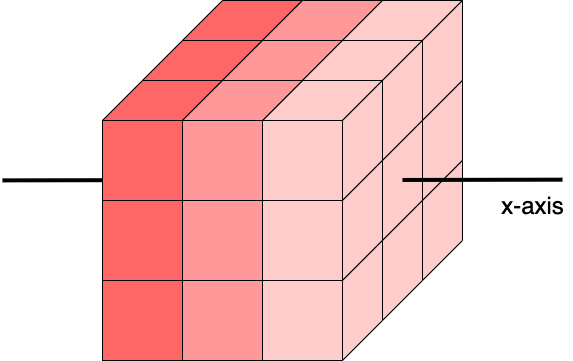

The diagram above was exported from draw.io. Its source (the exported page's mxGraphModel, read from the mxfile embedded in the PNG):
<mxGraphModel dx="-514" dy="747" grid="1" gridSize="10" guides="1" tooltips="1" connect="1" arrows="1" fold="1" page="1" pageScale="1" pageWidth="850" pageHeight="1100" math="0" shadow="0">
  <root>
    <mxCell id="0" />
    <mxCell id="1" parent="0" />
    <mxCell id="r-IhYzbtpX1BAuDz-4sQ-1" value="" style="endArrow=none;html=1;strokeWidth=4;fontSize=24;" parent="1" edge="1">
      <mxGeometry width="50" height="50" relative="1" as="geometry">
        <mxPoint x="2220" y="599.8699999999999" as="sourcePoint" />
        <mxPoint x="2380" y="599.5799999999999" as="targetPoint" />
      </mxGeometry>
    </mxCell>
    <mxCell id="r-IhYzbtpX1BAuDz-4sQ-2" value="" style="whiteSpace=wrap;html=1;aspect=fixed;fontSize=24;fillColor=#FF6666;" parent="1" vertex="1">
      <mxGeometry x="2320" y="540" width="80" height="80" as="geometry" />
    </mxCell>
    <mxCell id="r-IhYzbtpX1BAuDz-4sQ-3" value="" style="whiteSpace=wrap;html=1;aspect=fixed;fontSize=24;fillColor=#FFCCCC;" parent="1" vertex="1">
      <mxGeometry x="2480" y="540" width="80" height="80" as="geometry" />
    </mxCell>
    <mxCell id="r-IhYzbtpX1BAuDz-4sQ-4" value="" style="whiteSpace=wrap;html=1;aspect=fixed;fontSize=24;fillColor=#FF9999;" parent="1" vertex="1">
      <mxGeometry x="2400" y="540" width="80" height="80" as="geometry" />
    </mxCell>
    <mxCell id="r-IhYzbtpX1BAuDz-4sQ-5" value="" style="whiteSpace=wrap;html=1;aspect=fixed;strokeColor=#000000;fontSize=24;fillColor=#FF6666;" parent="1" vertex="1">
      <mxGeometry x="2320" y="700" width="80" height="80" as="geometry" />
    </mxCell>
    <mxCell id="r-IhYzbtpX1BAuDz-4sQ-6" value="" style="whiteSpace=wrap;html=1;aspect=fixed;strokeColor=#000000;fontSize=24;fillColor=#FFCCCC;" parent="1" vertex="1">
      <mxGeometry x="2480" y="700" width="80" height="80" as="geometry" />
    </mxCell>
    <mxCell id="r-IhYzbtpX1BAuDz-4sQ-7" value="" style="whiteSpace=wrap;html=1;aspect=fixed;strokeColor=#000000;fontSize=24;fillColor=#FF9999;" parent="1" vertex="1">
      <mxGeometry x="2400" y="700" width="80" height="80" as="geometry" />
    </mxCell>
    <mxCell id="r-IhYzbtpX1BAuDz-4sQ-8" value="" style="whiteSpace=wrap;html=1;aspect=fixed;strokeColor=#000000;fontSize=24;fillColor=#FF6666;" parent="1" vertex="1">
      <mxGeometry x="2320" y="620" width="80" height="80" as="geometry" />
    </mxCell>
    <mxCell id="r-IhYzbtpX1BAuDz-4sQ-9" value="" style="whiteSpace=wrap;html=1;aspect=fixed;strokeColor=#000000;fontSize=24;fillColor=#FFCCCC;" parent="1" vertex="1">
      <mxGeometry x="2480" y="620" width="80" height="80" as="geometry" />
    </mxCell>
    <mxCell id="r-IhYzbtpX1BAuDz-4sQ-10" value="" style="whiteSpace=wrap;html=1;aspect=fixed;strokeColor=#000000;fontSize=24;fillColor=#FF9999;" parent="1" vertex="1">
      <mxGeometry x="2400" y="620" width="80" height="80" as="geometry" />
    </mxCell>
    <mxCell id="r-IhYzbtpX1BAuDz-4sQ-11" value="" style="shape=parallelogram;perimeter=parallelogramPerimeter;whiteSpace=wrap;html=1;strokeColor=#000000;fillColor=#FF6666;fontSize=24;align=right;rotation=0;size=0.3333333333333333;" parent="1" vertex="1">
      <mxGeometry x="2320" y="500" width="120" height="40" as="geometry" />
    </mxCell>
    <mxCell id="r-IhYzbtpX1BAuDz-4sQ-12" value="" style="shape=parallelogram;perimeter=parallelogramPerimeter;whiteSpace=wrap;html=1;strokeColor=#000000;fillColor=#FFCCCC;fontSize=24;align=right;rotation=0;size=0.3333333333333333;" parent="1" vertex="1">
      <mxGeometry x="2480" y="500" width="120" height="40" as="geometry" />
    </mxCell>
    <mxCell id="r-IhYzbtpX1BAuDz-4sQ-13" value="" style="shape=parallelogram;perimeter=parallelogramPerimeter;whiteSpace=wrap;html=1;strokeColor=#000000;fillColor=#FF9999;fontSize=24;align=right;rotation=0;size=0.3333333333333333;" parent="1" vertex="1">
      <mxGeometry x="2400" y="500" width="120" height="40" as="geometry" />
    </mxCell>
    <mxCell id="r-IhYzbtpX1BAuDz-4sQ-14" value="" style="shape=parallelogram;perimeter=parallelogramPerimeter;whiteSpace=wrap;html=1;strokeColor=#000000;fillColor=#FF6666;fontSize=24;align=right;rotation=0;size=0.3333333333333333;" parent="1" vertex="1">
      <mxGeometry x="2360" y="460" width="120" height="40" as="geometry" />
    </mxCell>
    <mxCell id="r-IhYzbtpX1BAuDz-4sQ-15" value="" style="shape=parallelogram;perimeter=parallelogramPerimeter;whiteSpace=wrap;html=1;strokeColor=#000000;fillColor=#FF9999;fontSize=24;align=right;rotation=0;size=0.3333333333333333;" parent="1" vertex="1">
      <mxGeometry x="2440" y="460" width="120" height="40" as="geometry" />
    </mxCell>
    <mxCell id="r-IhYzbtpX1BAuDz-4sQ-16" value="" style="shape=parallelogram;perimeter=parallelogramPerimeter;whiteSpace=wrap;html=1;strokeColor=#000000;fillColor=#FFCCCC;fontSize=24;align=right;rotation=0;size=0.3333333333333333;" parent="1" vertex="1">
      <mxGeometry x="2520" y="460" width="120" height="40" as="geometry" />
    </mxCell>
    <mxCell id="r-IhYzbtpX1BAuDz-4sQ-17" value="" style="shape=parallelogram;perimeter=parallelogramPerimeter;whiteSpace=wrap;html=1;strokeColor=#000000;fillColor=#FF6666;fontSize=24;align=right;rotation=0;size=0.3333333333333333;" parent="1" vertex="1">
      <mxGeometry x="2400" y="420" width="120" height="40" as="geometry" />
    </mxCell>
    <mxCell id="r-IhYzbtpX1BAuDz-4sQ-18" value="" style="shape=parallelogram;perimeter=parallelogramPerimeter;whiteSpace=wrap;html=1;strokeColor=#000000;fillColor=#FF9999;fontSize=24;align=right;rotation=0;size=0.3333333333333333;" parent="1" vertex="1">
      <mxGeometry x="2480" y="420" width="120" height="40" as="geometry" />
    </mxCell>
    <mxCell id="r-IhYzbtpX1BAuDz-4sQ-19" value="" style="shape=parallelogram;perimeter=parallelogramPerimeter;whiteSpace=wrap;html=1;strokeColor=#000000;fillColor=#FFCCCC;fontSize=24;align=right;rotation=0;size=0.3333333333333333;" parent="1" vertex="1">
      <mxGeometry x="2560" y="420" width="120" height="40" as="geometry" />
    </mxCell>
    <mxCell id="r-IhYzbtpX1BAuDz-4sQ-20" value="" style="shape=parallelogram;perimeter=parallelogramPerimeter;whiteSpace=wrap;html=1;strokeColor=#000000;fillColor=#FFCCCC;fontSize=24;align=right;rotation=-90;size=0.3333333333333333;flipH=1;" parent="1" vertex="1">
      <mxGeometry x="2520" y="540" width="120" height="40" as="geometry" />
    </mxCell>
    <mxCell id="r-IhYzbtpX1BAuDz-4sQ-21" value="" style="shape=parallelogram;perimeter=parallelogramPerimeter;whiteSpace=wrap;html=1;strokeColor=#000000;fillColor=#FFCCCC;fontSize=24;align=right;rotation=-90;size=0.3333333333333333;flipH=1;" parent="1" vertex="1">
      <mxGeometry x="2560" y="500" width="120" height="40" as="geometry" />
    </mxCell>
    <mxCell id="r-IhYzbtpX1BAuDz-4sQ-22" value="" style="shape=parallelogram;perimeter=parallelogramPerimeter;whiteSpace=wrap;html=1;strokeColor=#000000;fillColor=#FFCCCC;fontSize=24;align=right;rotation=-90;size=0.3333333333333333;flipH=1;" parent="1" vertex="1">
      <mxGeometry x="2600" y="460" width="120" height="40" as="geometry" />
    </mxCell>
    <mxCell id="r-IhYzbtpX1BAuDz-4sQ-23" value="" style="shape=parallelogram;perimeter=parallelogramPerimeter;whiteSpace=wrap;html=1;strokeColor=#000000;fillColor=#FFCCCC;fontSize=24;align=right;rotation=-90;size=0.3333333333333333;flipH=1;" parent="1" vertex="1">
      <mxGeometry x="2520" y="620" width="120" height="40" as="geometry" />
    </mxCell>
    <mxCell id="r-IhYzbtpX1BAuDz-4sQ-24" value="" style="shape=parallelogram;perimeter=parallelogramPerimeter;whiteSpace=wrap;html=1;strokeColor=#000000;fillColor=#FFCCCC;fontSize=24;align=right;rotation=-90;size=0.3333333333333333;flipH=1;" parent="1" vertex="1">
      <mxGeometry x="2560" y="580" width="120" height="40" as="geometry" />
    </mxCell>
    <mxCell id="r-IhYzbtpX1BAuDz-4sQ-25" value="" style="shape=parallelogram;perimeter=parallelogramPerimeter;whiteSpace=wrap;html=1;strokeColor=#000000;fillColor=#FFCCCC;fontSize=24;align=right;rotation=-90;size=0.3333333333333333;flipH=1;" parent="1" vertex="1">
      <mxGeometry x="2600" y="540" width="120" height="40" as="geometry" />
    </mxCell>
    <mxCell id="r-IhYzbtpX1BAuDz-4sQ-26" value="" style="shape=parallelogram;perimeter=parallelogramPerimeter;whiteSpace=wrap;html=1;strokeColor=#000000;fillColor=#FFCCCC;fontSize=24;align=right;rotation=-90;size=0.3333333333333333;flipH=1;" parent="1" vertex="1">
      <mxGeometry x="2520" y="700" width="120" height="40" as="geometry" />
    </mxCell>
    <mxCell id="r-IhYzbtpX1BAuDz-4sQ-27" value="" style="shape=parallelogram;perimeter=parallelogramPerimeter;whiteSpace=wrap;html=1;strokeColor=#000000;fillColor=#FFCCCC;fontSize=24;align=right;rotation=-90;size=0.3333333333333333;flipH=1;" parent="1" vertex="1">
      <mxGeometry x="2560" y="660" width="120" height="40" as="geometry" />
    </mxCell>
    <mxCell id="r-IhYzbtpX1BAuDz-4sQ-28" value="" style="shape=parallelogram;perimeter=parallelogramPerimeter;whiteSpace=wrap;html=1;strokeColor=#000000;fillColor=#FFCCCC;fontSize=24;align=right;rotation=-90;size=0.3333333333333333;flipH=1;" parent="1" vertex="1">
      <mxGeometry x="2600" y="620" width="120" height="40" as="geometry" />
    </mxCell>
    <mxCell id="r-IhYzbtpX1BAuDz-4sQ-29" value="" style="endArrow=none;html=1;strokeWidth=4;fontSize=24;" parent="1" edge="1">
      <mxGeometry width="50" height="50" relative="1" as="geometry">
        <mxPoint x="2620" y="599.46" as="sourcePoint" />
        <mxPoint x="2780" y="599.1700000000001" as="targetPoint" />
      </mxGeometry>
    </mxCell>
    <mxCell id="r-IhYzbtpX1BAuDz-4sQ-30" value="x-axis" style="text;html=1;align=center;verticalAlign=middle;resizable=0;points=[];autosize=1;fontSize=24;" parent="1" vertex="1">
      <mxGeometry x="2710" y="610" width="80" height="30" as="geometry" />
    </mxCell>
  </root>
</mxGraphModel>